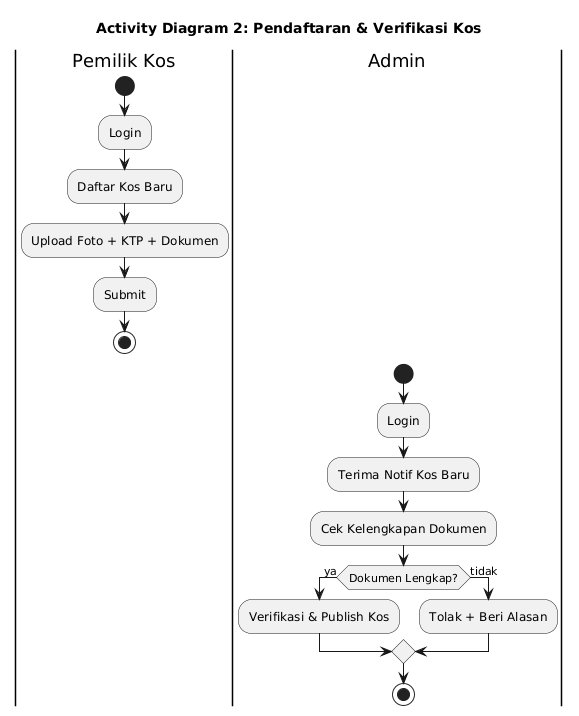

The diagram above was rendered by PlantUML. Its source (embedded in the PNG):
@startuml
title Activity Diagram 2: Pendaftaran & Verifikasi Kos
| Pemilik Kos |
start
:Login;
:Daftar Kos Baru;
:Upload Foto + KTP + Dokumen;
:Submit;
stop

| Admin |
start
:Login;
:Terima Notif Kos Baru;
:Cek Kelengkapan Dokumen;
if (Dokumen Lengkap?) then (ya)
  :Verifikasi & Publish Kos;
else (tidak)
  :Tolak + Beri Alasan;
endif
stop
@enduml